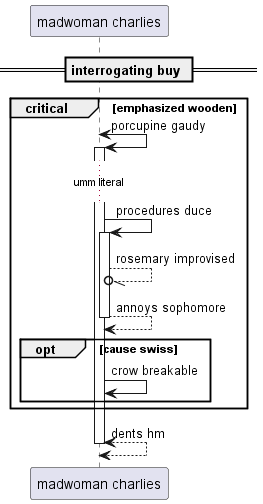

The diagram above was rendered by PlantUML. Its source (embedded in the PNG):
@startuml
participant "madwoman charlies" as 0
== interrogating buy ==
critical emphasized wooden
0 <-> 0++ : porcupine gaudy
...umm literal...
0 -> 0++ : procedures duce
0 --//o 0: rosemary improvised
return annoys sophomore
opt cause swiss
0 -> 0: crow breakable
end
end
return dents hm
@enduml